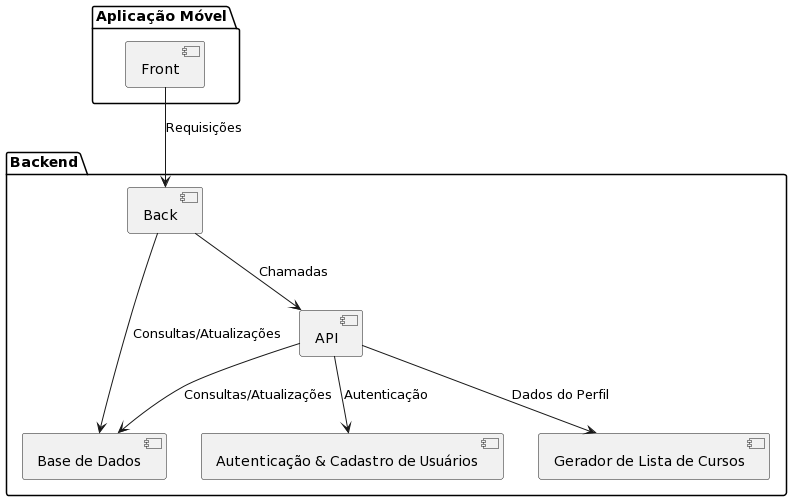

The diagram above was rendered by PlantUML. Its source (embedded in the PNG):
@startuml
skinparam componentStyle uml2

!define LIGHTGRAY #AAAAAA

package "Aplicação Móvel" {
  [Front]
}

package "Backend" {
  [Back]
  [Base de Dados]
  [API]
  [Autenticação & Cadastro de Usuários]
  [Gerador de Lista de Cursos]
}

[Front] --> [Back] : Requisições
[Back] --> [Base de Dados] : Consultas/Atualizações
[Back] --> [API] : Chamadas
[API] --> [Base de Dados] : Consultas/Atualizações
[API] --> [Autenticação & Cadastro de Usuários] : Autenticação
[API] --> [Gerador de Lista de Cursos] : Dados do Perfil
@enduml